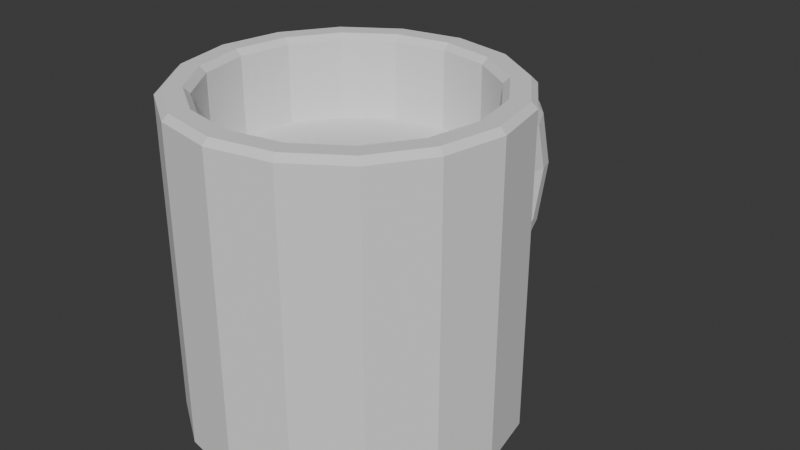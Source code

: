 # Source: Model_Mug.blend  (saved by Blender 4.0.36; exported with 4.5.12 LTS)
import bpy
from mathutils import Matrix  # noqa: F401  (used for matrix-valued properties, if any)

bpy.ops.wm.read_factory_settings(use_empty=True)
scene = bpy.context.scene
scene.name = 'Scene'

# ---- collections
col_collection = bpy.data.collections.new('Collection'); scene.collection.children.link(col_collection)

# ---- world
world_world = bpy.data.worlds.new('World'); scene.world = world_world
world_world.use_nodes = True; world_world.node_tree.nodes.clear()
_N = world_world.node_tree.nodes; _L = world_world.node_tree.links
n0 = _N.new('ShaderNodeOutputWorld'); n0.name = 'World Output'; n0.location = (300, 300)
n1 = _N.new('ShaderNodeBackground'); n1.name = 'Background'; n1.location = (10, 300)
n1.inputs[0].default_value = (0.05088, 0.05088, 0.05088, 1.0)
_L.new(n1.outputs[0], n0.inputs[0])
n0.is_active_output = True
world_world.color = (0.05088, 0.05088, 0.05088)
world_world.use_sun_shadow = False
world_world.sun_shadow_jitter_overblur = 0.0

# ---- meshes
me_cylinder = bpy.data.meshes.new('Cylinder')
me_cylinder.from_pydata([(0.3114, 0.7518, 0.4833), (0.0, 0.8137, 0.4833), (0.5754, 0.5754, 0.4833), (0.7518, 0.3114, 0.4833), (0.8137, 0.0, 0.4833), (0.7518, -0.3114, 0.4833), (0.5754, -0.5754, 0.4833), (0.3114, -0.7518, 0.4833), (0.0, -0.8137, 0.4833), (-0.3114, -0.7518, 0.4833), (-0.5754, -0.5754, 0.4833), (-0.7518, -0.3114, 0.4833), (-0.8137, 0.0, 0.4833), (-0.7518, 0.3114, 0.4833), (-0.5754, 0.5754, 0.4833), (-0.3114, 0.7518, 0.4833), (0.0, 0.8509, 1.0), (0.0, 0.8137, 0.9636), (0.3114, 0.7518, 0.9636), (0.3256, 0.7861, 1.0), (0.5754, 0.5754, 0.9636), (0.6016, 0.6016, 1.0), (0.7518, 0.3114, 0.9636), (0.7861, 0.3256, 1.0), (0.8137, 0.0, 0.9636), (0.8509, 0.0, 1.0), (0.7518, -0.3114, 0.9636), (0.7861, -0.3256, 1.0), (0.5754, -0.5754, 0.9636), (0.6016, -0.6016, 1.0), (0.3114, -0.7518, 0.9636), (0.3256, -0.7861, 1.0), (0.0, -0.8137, 0.9636), (0.0, -0.8509, 1.0), (-0.3114, -0.7518, 0.9636), (-0.3256, -0.7861, 1.0), (-0.5754, -0.5754, 0.9636), (-0.6016, -0.6016, 1.0), (-0.7518, -0.3114, 0.9636), (-0.7861, -0.3256, 1.0), (-0.8137, 0.0, 0.9636), (-0.8509, 0.0, 1.0), (-0.7518, 0.3114, 0.9636), (-0.7861, 0.3256, 1.0), (-0.5754, 0.5754, 0.9636), (-0.6016, 0.6016, 1.0), (-0.3114, 0.7518, 0.9636), (-0.3256, 0.7861, 1.0), (0.3685, 0.8895, 1.0), (0.3827, 0.9239, 0.9636), (0.0, 1.0, 0.9636), (0.0, 0.9628, 1.0), (0.6808, 0.6808, 1.0), (0.7071, 0.7071, 0.9636), (0.8895, 0.3685, 1.0), (0.9239, 0.3827, 0.9636), (0.9628, 0.0, 1.0), (1.0, 0.0, 0.9636), (0.8895, -0.3685, 1.0), (0.9239, -0.3827, 0.9636), (0.6808, -0.6808, 1.0), (0.7071, -0.7071, 0.9636), (0.3685, -0.8895, 1.0), (0.3827, -0.9239, 0.9636), (0.0, -0.9628, 1.0), (0.0, -1.0, 0.9636), (-0.3685, -0.8895, 1.0), (-0.3827, -0.9239, 0.9636), (-0.6808, -0.6808, 1.0), (-0.7071, -0.7071, 0.9636), (-0.8895, -0.3685, 1.0), (-0.9239, -0.3827, 0.9636), (-0.9628, 0.0, 1.0), (-1.0, 0.0, 0.9636), (-0.8895, 0.3685, 1.0), (-0.9239, 0.3827, 0.9636), (-0.6808, 0.6808, 1.0), (-0.7071, 0.7071, 0.9636), (-0.3685, 0.8895, 1.0), (-0.3827, 0.9239, 0.9636), (0.0, 0.965, -1.0), (0.0, 1.0, -0.9657), (0.3827, 0.9239, -0.9657), (0.3693, 0.8915, -1.0), (0.7071, 0.7071, -0.9657), (0.6824, 0.6824, -1.0), (0.9239, 0.3827, -0.9657), (0.8915, 0.3693, -1.0), (1.0, 0.0, -0.9657), (0.965, 0.0, -1.0), (0.9239, -0.3827, -0.9657), (0.8915, -0.3693, -1.0), (0.7071, -0.7071, -0.9657), (0.6824, -0.6824, -1.0), (0.3827, -0.9239, -0.9657), (0.3693, -0.8915, -1.0), (0.0, -1.0, -0.9657), (0.0, -0.965, -1.0), (-0.3827, -0.9239, -0.9657), (-0.3693, -0.8915, -1.0), (-0.7071, -0.7071, -0.9657), (-0.6824, -0.6824, -1.0), (-0.9239, -0.3827, -0.9657), (-0.8915, -0.3693, -1.0), (-1.0, 0.0, -0.9657), (-0.965, 0.0, -1.0), (-0.9239, 0.3827, -0.9657), (-0.8915, 0.3693, -1.0), (-0.7071, 0.7071, -0.9657), (-0.6824, 0.6824, -1.0), (-0.3827, 0.9239, -0.9657), (-0.3693, 0.8915, -1.0)], [], [(84, 53, 55, 86), (82, 49, 53, 84), (88, 57, 59, 90), (90, 59, 61, 92), (92, 61, 63, 94), (94, 63, 65, 96), (96, 65, 67, 98), (98, 67, 69, 100), (100, 69, 71, 102), (102, 71, 73, 104), (104, 73, 75, 106), (106, 75, 77, 108), (108, 77, 79, 110), (44, 42, 13, 14), (86, 55, 57, 88), (17, 46, 15, 1), (22, 20, 2, 3), (24, 22, 3, 4), (26, 24, 4, 5), (28, 26, 5, 6), (30, 28, 6, 7), (32, 30, 7, 8), (34, 32, 8, 9), (36, 34, 9, 10), (38, 36, 10, 11), (40, 38, 11, 12), (41, 43, 74, 72), (42, 40, 12, 13), (46, 44, 14, 15), (80, 83, 85, 87, 89, 91, 93, 95, 97, 99, 101, 103, 105, 107, 109, 111), (20, 18, 0, 2), (0, 1, 15, 14, 13, 12, 11, 10, 9, 8, 7, 6, 5, 4, 3, 2), (27, 29, 60, 58), (43, 45, 76, 74), (29, 31, 62, 60), (45, 47, 78, 76), (31, 33, 64, 62), (16, 19, 48, 51), (47, 16, 51, 78), (33, 35, 66, 64), (19, 21, 52, 48), (35, 37, 68, 66), (21, 23, 54, 52), (37, 39, 70, 68), (23, 25, 56, 54), (39, 41, 72, 70), (25, 27, 58, 56), (49, 50, 51, 48), (53, 49, 48, 52), (55, 53, 52, 54), (57, 55, 54, 56), (59, 57, 56, 58), (61, 59, 58, 60), (63, 61, 60, 62), (65, 63, 62, 64), (67, 65, 64, 66), (69, 67, 66, 68), (71, 69, 68, 70), (73, 71, 70, 72), (75, 73, 72, 74), (77, 75, 74, 76), (79, 77, 76, 78), (50, 79, 78, 51), (19, 16, 17, 18), (21, 19, 18, 20), (23, 21, 20, 22), (25, 23, 22, 24), (27, 25, 24, 26), (29, 27, 26, 28), (31, 29, 28, 30), (33, 31, 30, 32), (35, 33, 32, 34), (37, 35, 34, 36), (39, 37, 36, 38), (41, 39, 38, 40), (43, 41, 40, 42), (45, 43, 42, 44), (47, 45, 44, 46), (16, 47, 46, 17), (18, 17, 1, 0), (81, 82, 83, 80), (82, 84, 85, 83), (84, 86, 87, 85), (86, 88, 89, 87), (88, 90, 91, 89), (90, 92, 93, 91), (92, 94, 95, 93), (94, 96, 97, 95), (96, 98, 99, 97), (98, 100, 101, 99), (100, 102, 103, 101), (102, 104, 105, 103), (104, 106, 107, 105), (106, 108, 109, 107), (108, 110, 111, 109), (110, 81, 80, 111), (81, 50, 49, 82), (50, 81, 110, 79)])
_uv = me_cylinder.uv_layers.new(name='UVMap')
_uv.uv.foreach_set('vector', [0.2144, 0.06287, 0.2144, 0.1053, 0.2248, 0.1053, 0.2248, 0.06287, 0.2782, 0.1376, 0.2358, 0.1376, 0.2358, 0.148, 0.2782, 0.148, 0.2678, 0.09491, 0.2678, 0.1373, 0.2782, 0.1373, 0.2782, 0.09491, 0.2782, 0.07355, 0.2358, 0.07355, 0.2358, 0.08394, 0.2782, 0.08394, 0.2464, 0.09491, 0.2464, 0.1373, 0.2568, 0.1373, 0.2568, 0.09491, 0.2782, 0.06287, 0.2358, 0.06287, 0.2358, 0.07326, 0.2782, 0.07326, 0.2358, 0.09491, 0.2358, 0.1373, 0.2462, 0.1373, 0.2462, 0.09491, 0.3209, 0.05219, 0.2785, 0.05219, 0.2785, 0.06258, 0.3209, 0.06258, 0.2251, 0.1056, 0.2251, 0.148, 0.2355, 0.148, 0.2355, 0.1056, 0.2782, 0.05219, 0.2358, 0.05219, 0.2358, 0.06258, 0.2782, 0.06258, 0.2251, 0.06287, 0.2251, 0.1053, 0.2355, 0.1053, 0.2355, 0.06287, 0.3209, 0.04152, 0.2785, 0.04152, 0.2785, 0.05191, 0.3209, 0.05191, 0.2144, 0.1056, 0.2144, 0.148, 0.2248, 0.148, 0.2248, 0.1056, 0.2251, 0.05191, 0.2355, 0.05191, 0.2355, 0.04152, 0.2251, 0.04152, 0.2782, 0.04152, 0.2358, 0.04152, 0.2358, 0.05191, 0.2782, 0.05191, 0.2251, 0.06258, 0.2355, 0.06258, 0.2355, 0.05219, 0.2251, 0.05219, 0.2571, 0.04123, 0.2675, 0.04123, 0.2675, 0.03084, 0.2571, 0.03084, 0.2144, 0.06258, 0.2248, 0.06258, 0.2248, 0.05219, 0.2144, 0.05219, 0.2144, 0.05191, 0.2248, 0.05191, 0.2248, 0.04152, 0.2144, 0.04152, 0.3105, 0.04123, 0.3209, 0.04123, 0.3209, 0.03084, 0.3105, 0.03084, 0.2037, 0.148, 0.2141, 0.148, 0.2141, 0.1376, 0.2037, 0.1376, 0.2998, 0.04123, 0.3102, 0.04123, 0.3102, 0.03084, 0.2998, 0.03084, 0.2037, 0.1373, 0.2141, 0.1373, 0.2141, 0.1269, 0.2037, 0.1269, 0.2037, 0.1267, 0.2141, 0.1267, 0.2141, 0.1163, 0.2037, 0.1163, 0.2892, 0.04123, 0.2995, 0.04123, 0.2995, 0.03084, 0.2892, 0.03084, 0.2785, 0.04123, 0.2889, 0.04123, 0.2889, 0.03084, 0.2785, 0.03084, 0.193, 0.02016, 0.193, 0.03055, 0.1981, 0.03055, 0.1981, 0.02016, 0.2037, 0.116, 0.2141, 0.116, 0.2141, 0.1056, 0.2037, 0.1056, 0.2678, 0.04123, 0.2782, 0.04123, 0.2782, 0.03084, 0.2678, 0.03084, 0.2785, 0.08831, 0.2785, 0.07987, 0.2817, 0.07207, 0.2877, 0.0661, 0.2955, 0.06287, 0.3039, 0.06287, 0.3117, 0.0661, 0.3177, 0.07207, 0.3209, 0.07987, 0.3209, 0.08831, 0.3177, 0.0961, 0.3117, 0.1021, 0.3039, 0.1053, 0.2955, 0.1053, 0.2877, 0.1021, 0.2817, 0.0961, 0.2037, 0.1053, 0.2141, 0.1053, 0.2141, 0.09491, 0.2037, 0.09491, 0.09759, 0.7335, 0.09759, 0.7419, 0.09436, 0.7497, 0.08839, 0.7557, 0.0806, 0.7589, 0.07216, 0.7589, 0.06436, 0.7557, 0.05839, 0.7497, 0.05516, 0.7419, 0.05516, 0.7335, 0.05839, 0.7257, 0.06436, 0.7197, 0.07216, 0.7165, 0.0806, 0.7165, 0.08839, 0.7197, 0.09436, 0.7257, 0.2889, 0.01482, 0.2785, 0.01482, 0.2785, 0.01987, 0.2889, 0.01987, 0.1877, 0.1056, 0.1877, 0.116, 0.1928, 0.116, 0.1928, 0.1056, 0.2782, 0.01482, 0.2678, 0.01482, 0.2678, 0.01987, 0.2782, 0.01987, 0.1877, 0.09491, 0.1877, 0.1053, 0.1928, 0.1053, 0.1928, 0.09491, 0.2675, 0.01482, 0.2571, 0.01482, 0.2571, 0.01987, 0.2675, 0.01987, 0.1877, 0.08423, 0.1877, 0.09462, 0.1928, 0.09462, 0.1928, 0.08423, 0.2568, 0.01482, 0.2464, 0.01482, 0.2464, 0.01987, 0.2568, 0.01987, 0.1877, 0.07355, 0.1877, 0.08394, 0.1928, 0.08394, 0.1928, 0.07355, 0.2462, 0.01482, 0.2358, 0.01482, 0.2358, 0.01987, 0.2462, 0.01987, 0.1877, 0.06287, 0.1877, 0.07326, 0.1928, 0.07326, 0.1928, 0.06287, 0.2355, 0.01482, 0.2251, 0.01482, 0.2251, 0.01987, 0.2355, 0.01987, 0.1877, 0.05219, 0.1877, 0.06258, 0.1928, 0.06258, 0.1928, 0.05219, 0.2248, 0.01482, 0.2144, 0.01482, 0.2144, 0.01987, 0.2248, 0.01987, 0.1877, 0.04152, 0.1877, 0.05191, 0.1928, 0.05191, 0.1928, 0.04152, 0.2141, 0.01482, 0.2037, 0.01482, 0.2037, 0.01987, 0.2141, 0.01987, 0.1877, 0.03084, 0.1877, 0.04123, 0.1928, 0.04123, 0.1928, 0.03084, 0.2034, 0.01482, 0.193, 0.01482, 0.193, 0.01987, 0.2034, 0.01987, 0.1877, 0.02016, 0.1877, 0.03055, 0.1928, 0.03055, 0.1928, 0.02016, 0.3209, 0.009479, 0.3105, 0.009479, 0.3105, 0.01453, 0.3209, 0.01453, 0.1824, 0.1376, 0.1824, 0.148, 0.1874, 0.148, 0.1874, 0.1376, 0.3102, 0.009479, 0.2998, 0.009479, 0.2998, 0.01453, 0.3102, 0.01453, 0.1824, 0.1269, 0.1824, 0.1373, 0.1874, 0.1373, 0.1874, 0.1269, 0.2995, 0.009479, 0.2892, 0.009479, 0.2892, 0.01453, 0.2995, 0.01453, 0.1824, 0.1163, 0.1824, 0.1267, 0.1874, 0.1267, 0.1874, 0.1163, 0.2889, 0.009479, 0.2785, 0.009479, 0.2785, 0.01453, 0.2889, 0.01453, 0.1824, 0.1056, 0.1824, 0.116, 0.1874, 0.116, 0.1874, 0.1056, 0.2782, 0.009479, 0.2678, 0.009479, 0.2678, 0.01453, 0.2782, 0.01453, 0.1824, 0.09491, 0.1824, 0.1053, 0.1874, 0.1053, 0.1874, 0.09491, 0.2675, 0.009479, 0.2571, 0.009479, 0.2571, 0.01453, 0.2675, 0.01453, 0.1824, 0.08423, 0.1824, 0.09462, 0.1874, 0.09462, 0.1874, 0.08423, 0.2995, 0.01482, 0.2892, 0.01482, 0.2892, 0.01987, 0.2995, 0.01987, 0.1877, 0.1269, 0.1877, 0.1373, 0.1928, 0.1373, 0.1928, 0.1269, 0.3102, 0.01482, 0.2998, 0.01482, 0.2998, 0.01987, 0.3102, 0.01987, 0.1877, 0.1376, 0.1877, 0.148, 0.1928, 0.148, 0.1928, 0.1376, 0.3209, 0.01482, 0.3105, 0.01482, 0.3105, 0.01987, 0.3209, 0.01987, 0.193, 0.05219, 0.193, 0.06258, 0.1981, 0.06258, 0.1981, 0.05219, 0.2462, 0.02016, 0.2358, 0.02016, 0.2358, 0.02521, 0.2462, 0.02521, 0.193, 0.06287, 0.193, 0.07326, 0.1981, 0.07326, 0.1981, 0.06287, 0.2568, 0.02016, 0.2464, 0.02016, 0.2464, 0.02521, 0.2568, 0.02521, 0.193, 0.07355, 0.193, 0.08394, 0.1981, 0.08394, 0.1981, 0.07355, 0.2675, 0.02016, 0.2571, 0.02016, 0.2571, 0.02521, 0.2675, 0.02521, 0.193, 0.1163, 0.193, 0.1267, 0.1981, 0.1267, 0.1981, 0.1163, 0.3102, 0.02016, 0.2998, 0.02016, 0.2998, 0.02521, 0.3102, 0.02521, 0.193, 0.1269, 0.193, 0.1373, 0.1981, 0.1373, 0.1981, 0.1269, 0.3209, 0.02016, 0.3105, 0.02016, 0.3105, 0.02521, 0.3209, 0.02521, 0.193, 0.1376, 0.193, 0.148, 0.1981, 0.148, 0.1981, 0.1376, 0.2141, 0.0255, 0.2037, 0.0255, 0.2037, 0.03055, 0.2141, 0.03055, 0.2037, 0.09462, 0.2141, 0.09462, 0.2141, 0.08423, 0.2037, 0.08423, 0.1984, 0.05219, 0.1984, 0.06258, 0.2034, 0.06258, 0.2034, 0.05219, 0.2568, 0.0255, 0.2464, 0.0255, 0.2464, 0.03055, 0.2568, 0.03055, 0.1984, 0.06287, 0.1984, 0.07326, 0.2034, 0.07326, 0.2034, 0.06287, 0.2675, 0.0255, 0.2571, 0.0255, 0.2571, 0.03055, 0.2675, 0.03055, 0.1984, 0.07355, 0.1984, 0.08394, 0.2034, 0.08394, 0.2034, 0.07355, 0.3102, 0.0255, 0.2998, 0.0255, 0.2998, 0.03055, 0.3102, 0.03055, 0.1984, 0.1163, 0.1984, 0.1267, 0.2034, 0.1267, 0.2034, 0.1163, 0.3209, 0.0255, 0.3105, 0.0255, 0.3105, 0.03055, 0.3209, 0.03055, 0.1984, 0.1269, 0.1984, 0.1373, 0.2034, 0.1373, 0.2034, 0.1269, 0.2141, 0.03084, 0.2037, 0.03084, 0.2037, 0.03589, 0.2141, 0.03589, 0.1984, 0.1376, 0.1984, 0.148, 0.2034, 0.148, 0.2034, 0.1376, 0.2462, 0.03084, 0.2358, 0.03084, 0.2358, 0.03589, 0.2462, 0.03589, 0.2037, 0.07355, 0.2037, 0.08394, 0.2088, 0.08394, 0.2088, 0.07355, 0.2568, 0.03084, 0.2464, 0.03084, 0.2464, 0.03589, 0.2568, 0.03589, 0.2091, 0.04152, 0.2091, 0.05191, 0.2141, 0.05191, 0.2141, 0.04152, 0.2248, 0.03618, 0.2144, 0.03618, 0.2144, 0.04123, 0.2248, 0.04123, 0.2571, 0.09491, 0.2571, 0.1373, 0.2675, 0.1373, 0.2675, 0.09491, 0.2782, 0.08423, 0.2358, 0.08423, 0.2358, 0.09462, 0.2782, 0.09462])
me_cylinder.update()
me_torus = bpy.data.meshes.new('Torus')
me_torus.from_pydata([(0.86, 0.0, 0.0), (0.8332, 0.0, 0.1), (0.76, 0.0, 0.1732), (0.66, 0.0, 0.2), (0.56, 0.0, 0.1732), (0.4868, 0.0, 0.1), (0.46, 0.0, 2.449e-17), (0.4868, 0.0, -0.1), (0.56, 0.0, -0.1732), (0.66, 0.0, -0.2), (0.76, 0.0, -0.1732), (0.8332, 0.0, -0.1), (0.7448, 0.43, 0.0), (0.7216, 0.4166, 0.1), (0.6582, 0.38, 0.1732), (0.5716, 0.33, 0.2), (0.485, 0.28, 0.1732), (0.4216, 0.2434, 0.1), (0.3984, 0.23, 2.449e-17), (0.4216, 0.2434, -0.1), (0.485, 0.28, -0.1732), (0.5716, 0.33, -0.2), (0.6582, 0.38, -0.1732), (0.7216, 0.4166, -0.1), (0.43, 0.7448, 0.0), (0.4166, 0.7216, 0.1), (0.38, 0.6582, 0.1732), (0.33, 0.5716, 0.2), (0.28, 0.485, 0.1732), (0.2434, 0.4216, 0.1), (0.23, 0.3984, 2.449e-17), (0.2434, 0.4216, -0.1), (0.28, 0.485, -0.1732), (0.33, 0.5716, -0.2), (0.38, 0.6582, -0.1732), (0.4166, 0.7216, -0.1), (6.493e-08, 0.86, 0.0), (6.291e-08, 0.8332, 0.1), (5.738e-08, 0.76, 0.1732), (4.983e-08, 0.66, 0.2), (4.228e-08, 0.56, 0.1732), (3.675e-08, 0.4868, 0.1), (3.473e-08, 0.46, 2.449e-17), (3.675e-08, 0.4868, -0.1), (4.228e-08, 0.56, -0.1732), (4.983e-08, 0.66, -0.2), (5.738e-08, 0.76, -0.1732), (6.291e-08, 0.8332, -0.1), (-0.43, 0.7448, 0.0), (-0.4166, 0.7216, 0.1), (-0.38, 0.6582, 0.1732), (-0.33, 0.5716, 0.2), (-0.28, 0.485, 0.1732), (-0.2434, 0.4216, 0.1), (-0.23, 0.3984, 2.449e-17), (-0.2434, 0.4216, -0.1), (-0.28, 0.485, -0.1732), (-0.33, 0.5716, -0.2), (-0.38, 0.6582, -0.1732), (-0.4166, 0.7216, -0.1), (-0.7448, 0.43, 0.0), (-0.7216, 0.4166, 0.1), (-0.6582, 0.38, 0.1732), (-0.5716, 0.33, 0.2), (-0.485, 0.28, 0.1732), (-0.4216, 0.2434, 0.1), (-0.3984, 0.23, 2.449e-17), (-0.4216, 0.2434, -0.1), (-0.485, 0.28, -0.1732), (-0.5716, 0.33, -0.2), (-0.6582, 0.38, -0.1732), (-0.7216, 0.4166, -0.1), (-0.86, 7.518e-08, 0.0), (-0.8332, 7.284e-08, 0.1), (-0.76, 6.644e-08, 0.1732), (-0.66, 5.77e-08, 0.2), (-0.56, 4.896e-08, 0.1732), (-0.4868, 4.256e-08, 0.1), (-0.46, 4.021e-08, 2.449e-17), (-0.4868, 4.256e-08, -0.1), (-0.56, 4.896e-08, -0.1732), (-0.66, 5.77e-08, -0.2), (-0.76, 6.644e-08, -0.1732), (-0.8332, 7.284e-08, -0.1)], [], [(0, 12, 13, 1), (1, 13, 14, 2), (2, 14, 15, 3), (3, 15, 16, 4), (4, 16, 17, 5), (5, 17, 18, 6), (6, 18, 19, 7), (7, 19, 20, 8), (8, 20, 21, 9), (9, 21, 22, 10), (10, 22, 23, 11), (11, 23, 12, 0), (12, 24, 25, 13), (13, 25, 26, 14), (14, 26, 27, 15), (15, 27, 28, 16), (16, 28, 29, 17), (17, 29, 30, 18), (18, 30, 31, 19), (19, 31, 32, 20), (20, 32, 33, 21), (21, 33, 34, 22), (22, 34, 35, 23), (23, 35, 24, 12), (24, 36, 37, 25), (25, 37, 38, 26), (26, 38, 39, 27), (27, 39, 40, 28), (28, 40, 41, 29), (29, 41, 42, 30), (30, 42, 43, 31), (31, 43, 44, 32), (32, 44, 45, 33), (33, 45, 46, 34), (34, 46, 47, 35), (35, 47, 36, 24), (36, 48, 49, 37), (37, 49, 50, 38), (38, 50, 51, 39), (39, 51, 52, 40), (40, 52, 53, 41), (41, 53, 54, 42), (42, 54, 55, 43), (43, 55, 56, 44), (44, 56, 57, 45), (45, 57, 58, 46), (46, 58, 59, 47), (47, 59, 48, 36), (48, 60, 61, 49), (49, 61, 62, 50), (50, 62, 63, 51), (51, 63, 64, 52), (52, 64, 65, 53), (53, 65, 66, 54), (54, 66, 67, 55), (55, 67, 68, 56), (56, 68, 69, 57), (57, 69, 70, 58), (58, 70, 71, 59), (59, 71, 60, 48), (60, 72, 73, 61), (61, 73, 74, 62), (62, 74, 75, 63), (63, 75, 76, 64), (64, 76, 77, 65), (65, 77, 78, 66), (66, 78, 79, 67), (67, 79, 80, 68), (68, 80, 81, 69), (69, 81, 82, 70), (70, 82, 83, 71), (71, 83, 72, 60)])
_uv = me_torus.uv_layers.new(name='UVMap')
_uv.uv.foreach_set('vector', [0.1877, 0.1163, 0.1877, 0.1267, 0.1928, 0.1267, 0.1928, 0.1163, 0.2355, 0.03618, 0.2251, 0.03618, 0.2251, 0.04123, 0.2355, 0.04123, 0.1984, 0.04152, 0.1984, 0.05191, 0.2034, 0.05191, 0.2034, 0.04152, 0.1877, 0.01987, 0.1928, 0.01987, 0.1928, 0.01482, 0.1877, 0.01482, 0.177, 0.132, 0.1821, 0.132, 0.1821, 0.1269, 0.177, 0.1269, 0.1824, 0.08394, 0.1874, 0.08394, 0.1874, 0.07889, 0.1824, 0.07889, 0.2518, 0.01453, 0.2568, 0.01453, 0.2568, 0.009479, 0.2518, 0.009479, 0.1824, 0.0786, 0.1874, 0.0786, 0.1874, 0.07355, 0.1824, 0.07355, 0.2464, 0.01453, 0.2515, 0.01453, 0.2515, 0.009479, 0.2464, 0.009479, 0.2141, 0.02016, 0.2037, 0.02016, 0.2037, 0.02521, 0.2141, 0.02521, 0.1984, 0.02016, 0.1984, 0.03055, 0.2034, 0.03055, 0.2034, 0.02016, 0.2248, 0.02016, 0.2144, 0.02016, 0.2144, 0.02521, 0.2248, 0.02521, 0.193, 0.03084, 0.193, 0.04123, 0.1981, 0.04123, 0.1981, 0.03084, 0.2355, 0.02016, 0.2251, 0.02016, 0.2251, 0.02521, 0.2355, 0.02521, 0.193, 0.04152, 0.193, 0.05191, 0.1981, 0.05191, 0.1981, 0.04152, 0.1824, 0.07326, 0.1874, 0.07326, 0.1874, 0.06821, 0.1824, 0.06821, 0.2411, 0.01453, 0.2462, 0.01453, 0.2462, 0.009479, 0.2411, 0.009479, 0.1824, 0.06792, 0.1874, 0.06792, 0.1874, 0.06287, 0.1824, 0.06287, 0.2358, 0.01453, 0.2408, 0.01453, 0.2408, 0.009479, 0.2358, 0.009479, 0.2304, 0.01453, 0.2355, 0.01453, 0.2355, 0.009479, 0.2304, 0.009479, 0.1824, 0.06258, 0.1874, 0.06258, 0.1874, 0.05753, 0.1824, 0.05753, 0.2782, 0.02016, 0.2678, 0.02016, 0.2678, 0.02521, 0.2782, 0.02521, 0.193, 0.08423, 0.193, 0.09462, 0.1981, 0.09462, 0.1981, 0.08423, 0.2889, 0.02016, 0.2785, 0.02016, 0.2785, 0.02521, 0.2889, 0.02521, 0.193, 0.09491, 0.193, 0.1053, 0.1981, 0.1053, 0.1981, 0.09491, 0.2995, 0.02016, 0.2892, 0.02016, 0.2892, 0.02521, 0.2995, 0.02521, 0.193, 0.1056, 0.193, 0.116, 0.1981, 0.116, 0.1981, 0.1056, 0.2251, 0.01453, 0.2301, 0.01453, 0.2301, 0.009479, 0.2251, 0.009479, 0.1824, 0.05724, 0.1874, 0.05724, 0.1874, 0.05219, 0.1824, 0.05219, 0.2197, 0.01453, 0.2248, 0.01453, 0.2248, 0.009479, 0.2197, 0.009479, 0.1824, 0.05191, 0.1874, 0.05191, 0.1874, 0.04685, 0.1824, 0.04685, 0.2144, 0.01453, 0.2195, 0.01453, 0.2195, 0.009479, 0.2144, 0.009479, 0.1824, 0.04657, 0.1874, 0.04657, 0.1874, 0.04152, 0.1824, 0.04152, 0.2248, 0.0255, 0.2144, 0.0255, 0.2144, 0.03055, 0.2248, 0.03055, 0.2091, 0.07355, 0.2091, 0.08394, 0.2141, 0.08394, 0.2141, 0.07355, 0.2568, 0.03618, 0.2464, 0.03618, 0.2464, 0.04123, 0.2568, 0.04123, 0.2091, 0.06287, 0.2091, 0.07326, 0.2141, 0.07326, 0.2141, 0.06287, 0.2462, 0.03618, 0.2358, 0.03618, 0.2358, 0.04123, 0.2462, 0.04123, 0.2091, 0.05219, 0.2091, 0.06258, 0.2141, 0.06258, 0.2141, 0.05219, 0.2998, 0.00919, 0.3049, 0.00919, 0.3049, 0.004139, 0.2998, 0.004139, 0.177, 0.1373, 0.1821, 0.1373, 0.1821, 0.1323, 0.177, 0.1323, 0.3052, 0.00919, 0.3102, 0.00919, 0.3102, 0.004139, 0.3052, 0.004139, 0.177, 0.1427, 0.1821, 0.1427, 0.1821, 0.1376, 0.177, 0.1376, 0.3105, 0.00919, 0.3156, 0.00919, 0.3156, 0.004139, 0.3105, 0.004139, 0.177, 0.148, 0.1821, 0.148, 0.1821, 0.143, 0.177, 0.143, 0.2355, 0.03084, 0.2251, 0.03084, 0.2251, 0.03589, 0.2355, 0.03589, 0.2037, 0.06287, 0.2037, 0.07326, 0.2088, 0.07326, 0.2088, 0.06287, 0.2248, 0.03084, 0.2144, 0.03084, 0.2144, 0.03589, 0.2248, 0.03589, 0.2037, 0.05219, 0.2037, 0.06258, 0.2088, 0.06258, 0.2088, 0.05219, 0.2141, 0.03618, 0.2037, 0.03618, 0.2037, 0.04123, 0.2141, 0.04123, 0.2037, 0.04152, 0.2037, 0.05191, 0.2088, 0.05191, 0.2088, 0.04152, 0.3159, 0.00919, 0.3209, 0.00919, 0.3209, 0.004139, 0.3159, 0.004139, 0.1824, 0.01453, 0.1874, 0.01453, 0.1874, 0.009479, 0.1824, 0.009479, 0.1824, 0.01987, 0.1874, 0.01987, 0.1874, 0.01482, 0.1824, 0.01482, 0.1877, 0.01453, 0.1928, 0.01453, 0.1928, 0.009479, 0.1877, 0.009479, 0.193, 0.01453, 0.1981, 0.01453, 0.1981, 0.009479, 0.193, 0.009479, 0.1824, 0.02521, 0.1874, 0.02521, 0.1874, 0.02016, 0.1824, 0.02016, 0.2995, 0.0255, 0.2892, 0.0255, 0.2892, 0.03055, 0.2995, 0.03055, 0.1984, 0.1056, 0.1984, 0.116, 0.2034, 0.116, 0.2034, 0.1056, 0.2889, 0.0255, 0.2785, 0.0255, 0.2785, 0.03055, 0.2889, 0.03055, 0.1984, 0.09491, 0.1984, 0.1053, 0.2034, 0.1053, 0.2034, 0.09491, 0.2782, 0.0255, 0.2678, 0.0255, 0.2678, 0.03055, 0.2782, 0.03055, 0.1984, 0.08423, 0.1984, 0.09462, 0.2034, 0.09462, 0.2034, 0.08423, 0.1824, 0.03055, 0.1874, 0.03055, 0.1874, 0.0255, 0.1824, 0.0255, 0.1984, 0.01453, 0.2034, 0.01453, 0.2034, 0.009479, 0.1984, 0.009479, 0.2037, 0.01453, 0.2088, 0.01453, 0.2088, 0.009479, 0.2037, 0.009479, 0.1824, 0.03589, 0.1874, 0.03589, 0.1874, 0.03084, 0.1824, 0.03084, 0.2091, 0.01453, 0.2141, 0.01453, 0.2141, 0.009479, 0.2091, 0.009479, 0.1824, 0.04123, 0.1874, 0.04123, 0.1874, 0.03618, 0.1824, 0.03618, 0.2462, 0.0255, 0.2358, 0.0255, 0.2358, 0.03055, 0.2462, 0.03055, 0.1984, 0.03084, 0.1984, 0.04123, 0.2034, 0.04123, 0.2034, 0.03084, 0.2355, 0.0255, 0.2251, 0.0255, 0.2251, 0.03055, 0.2355, 0.03055])
me_torus.update()

# ---- objects
ob_mug = bpy.data.objects.new('Mug', me_cylinder)
ob_torus = bpy.data.objects.new('Torus', me_torus)

# ---- transforms, parenting, visibility, modifiers, constraints
ob_mug.location = (0.0, 0.0, 0.0)
ob_torus.location = (0.0, 0.9773, 0.0)
ob_torus.rotation_euler = (-0.0, 1.571, 0.0)

# ---- collection membership
col_collection.objects.link(ob_mug)
col_collection.objects.link(ob_torus)

# ---- scene / render settings (as saved in the file)
scene.frame_start = 1; scene.frame_end = 250; scene.frame_set(18)
scene.render.engine = 'BLENDER_EEVEE_NEXT'
scene.cycles.sampling_pattern = 'TABULATED_SOBOL'
bpy.context.view_layer.update()

# ---- added for rendering (the .blend has no active camera and no usable light): camera, sun
cam_auto = bpy.data.cameras.new('AutoCamera')
cam_auto.lens = 50.0
cam_auto.sensor_width = 36.0
cam_auto.clip_end = 1000.0
ob_auto_camera = bpy.data.objects.new('AutoCamera', cam_auto)
scene.collection.objects.link(ob_auto_camera)
ob_auto_camera.location = (3.70672, -4.0294, 2.96537)
ob_auto_camera.rotation_euler = (1.09748, -7.21219e-08, 0.694738)
scene.camera = ob_auto_camera
light_auto_sun = bpy.data.lights.new('AutoSun', 'SUN')
light_auto_sun.energy = 3.0
light_auto_sun.angle = 0.0523599
ob_auto_sun = bpy.data.objects.new('AutoSun', light_auto_sun)
scene.collection.objects.link(ob_auto_sun)
ob_auto_sun.rotation_euler = (0.872665, 0.174533, 0.523599)
bpy.context.view_layer.update()
